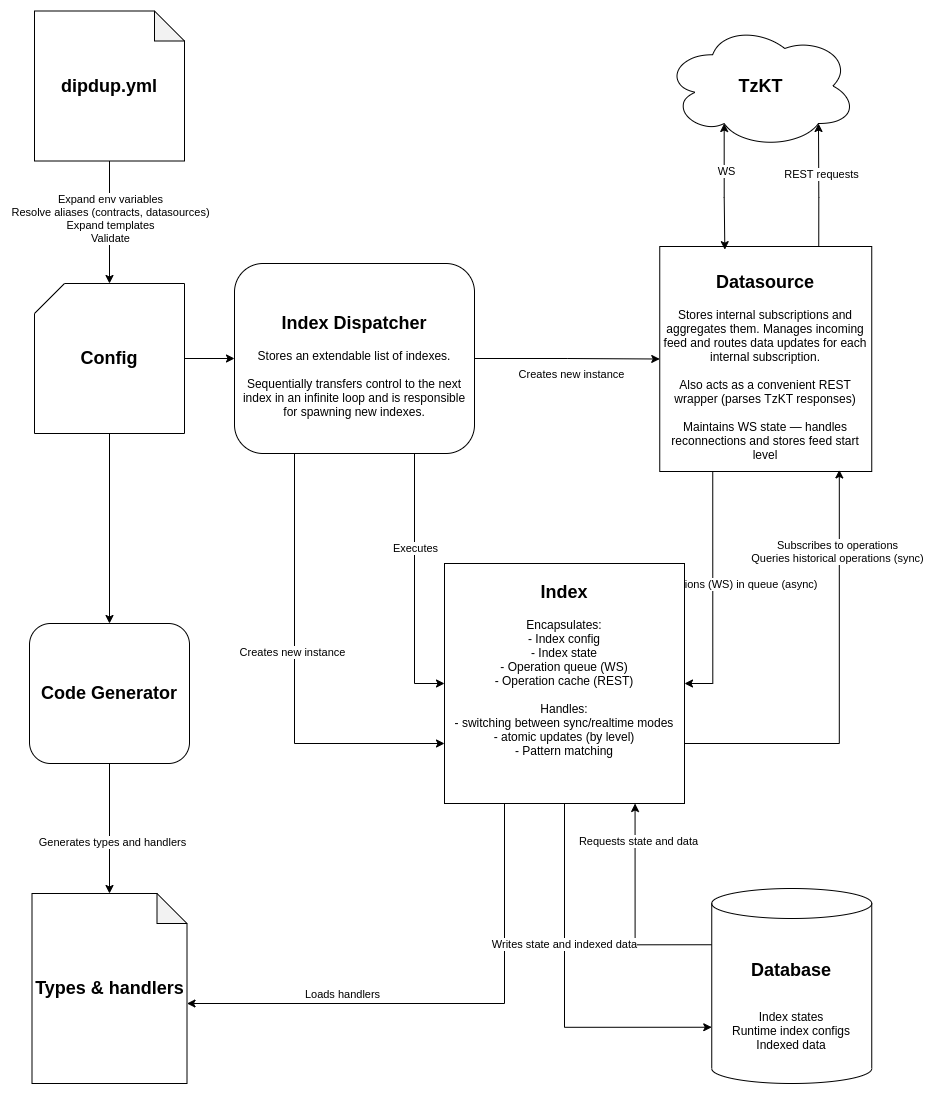

The diagram above was exported from draw.io. Its source (the exported page's mxGraphModel, read from the mxfile embedded in the PNG):
<mxGraphModel dx="1422" dy="807" grid="1" gridSize="10" guides="1" tooltips="1" connect="1" arrows="1" fold="1" page="1" pageScale="1" pageWidth="850" pageHeight="1100" math="0" shadow="0">
  <root>
    <mxCell id="0" />
    <mxCell id="1" parent="0" />
    <mxCell id="NqO0aLMvG7wYHKrAYLQP-3" style="edgeStyle=orthogonalEdgeStyle;rounded=0;orthogonalLoop=1;jettySize=auto;html=1;exitX=0.5;exitY=1;exitDx=0;exitDy=0;exitPerimeter=0;entryX=0.5;entryY=0;entryDx=0;entryDy=0;entryPerimeter=0;" edge="1" parent="1" source="NqO0aLMvG7wYHKrAYLQP-1" target="NqO0aLMvG7wYHKrAYLQP-2">
      <mxGeometry relative="1" as="geometry" />
    </mxCell>
    <mxCell id="NqO0aLMvG7wYHKrAYLQP-4" value="Expand env variables&lt;br&gt;Resolve aliases (contracts, datasources)&lt;br&gt;Expand templates&lt;br&gt;Validate" style="edgeLabel;html=1;align=center;verticalAlign=middle;resizable=0;points=[];" vertex="1" connectable="0" parent="NqO0aLMvG7wYHKrAYLQP-3">
      <mxGeometry x="-0.2154" y="-3" relative="1" as="geometry">
        <mxPoint x="3" y="9" as="offset" />
      </mxGeometry>
    </mxCell>
    <mxCell id="NqO0aLMvG7wYHKrAYLQP-1" value="&lt;h2&gt;dipdup.yml&lt;/h2&gt;" style="shape=note;whiteSpace=wrap;html=1;backgroundOutline=1;darkOpacity=0.05;" vertex="1" parent="1">
      <mxGeometry x="50" y="47.5" width="150" height="150" as="geometry" />
    </mxCell>
    <mxCell id="NqO0aLMvG7wYHKrAYLQP-25" style="edgeStyle=orthogonalEdgeStyle;rounded=0;orthogonalLoop=1;jettySize=auto;html=1;exitX=1;exitY=0.5;exitDx=0;exitDy=0;exitPerimeter=0;entryX=0;entryY=0.5;entryDx=0;entryDy=0;" edge="1" parent="1" source="NqO0aLMvG7wYHKrAYLQP-2" target="NqO0aLMvG7wYHKrAYLQP-11">
      <mxGeometry relative="1" as="geometry" />
    </mxCell>
    <mxCell id="NqO0aLMvG7wYHKrAYLQP-38" style="edgeStyle=orthogonalEdgeStyle;rounded=0;orthogonalLoop=1;jettySize=auto;html=1;exitX=0.5;exitY=1;exitDx=0;exitDy=0;exitPerimeter=0;startArrow=none;startFill=0;" edge="1" parent="1" source="NqO0aLMvG7wYHKrAYLQP-2" target="NqO0aLMvG7wYHKrAYLQP-37">
      <mxGeometry relative="1" as="geometry" />
    </mxCell>
    <mxCell id="NqO0aLMvG7wYHKrAYLQP-2" value="&lt;h2&gt;Config&lt;/h2&gt;" style="shape=card;whiteSpace=wrap;html=1;" vertex="1" parent="1">
      <mxGeometry x="50" y="320" width="150" height="150" as="geometry" />
    </mxCell>
    <mxCell id="NqO0aLMvG7wYHKrAYLQP-48" style="edgeStyle=orthogonalEdgeStyle;rounded=0;orthogonalLoop=1;jettySize=auto;html=1;exitX=0;exitY=0;exitDx=0;exitDy=56.25;exitPerimeter=0;entryX=0.794;entryY=1;entryDx=0;entryDy=0;entryPerimeter=0;startArrow=none;startFill=0;" edge="1" parent="1" source="NqO0aLMvG7wYHKrAYLQP-5" target="NqO0aLMvG7wYHKrAYLQP-9">
      <mxGeometry relative="1" as="geometry" />
    </mxCell>
    <mxCell id="NqO0aLMvG7wYHKrAYLQP-50" value="Requests state and data" style="edgeLabel;html=1;align=center;verticalAlign=middle;resizable=0;points=[];" vertex="1" connectable="0" parent="NqO0aLMvG7wYHKrAYLQP-48">
      <mxGeometry x="0.6543" y="-3" relative="1" as="geometry">
        <mxPoint as="offset" />
      </mxGeometry>
    </mxCell>
    <mxCell id="NqO0aLMvG7wYHKrAYLQP-5" value="&lt;h2&gt;Database&lt;/h2&gt;&lt;br&gt;Index states&lt;br&gt;Runtime index configs&lt;br&gt;Indexed data" style="shape=cylinder3;whiteSpace=wrap;html=1;boundedLbl=1;backgroundOutline=1;size=15;" vertex="1" parent="1">
      <mxGeometry x="727.25" y="925" width="160" height="195" as="geometry" />
    </mxCell>
    <mxCell id="NqO0aLMvG7wYHKrAYLQP-14" style="edgeStyle=orthogonalEdgeStyle;rounded=0;orthogonalLoop=1;jettySize=auto;html=1;exitX=0.25;exitY=1;exitDx=0;exitDy=0;entryX=1;entryY=0.5;entryDx=0;entryDy=0;" edge="1" parent="1" source="NqO0aLMvG7wYHKrAYLQP-6" target="NqO0aLMvG7wYHKrAYLQP-9">
      <mxGeometry relative="1" as="geometry" />
    </mxCell>
    <mxCell id="NqO0aLMvG7wYHKrAYLQP-15" value="Places operations (WS) in queue (async)" style="edgeLabel;html=1;align=center;verticalAlign=middle;resizable=0;points=[];" vertex="1" connectable="0" parent="NqO0aLMvG7wYHKrAYLQP-14">
      <mxGeometry x="-0.0625" y="4" relative="1" as="geometry">
        <mxPoint as="offset" />
      </mxGeometry>
    </mxCell>
    <mxCell id="NqO0aLMvG7wYHKrAYLQP-29" style="edgeStyle=orthogonalEdgeStyle;rounded=0;orthogonalLoop=1;jettySize=auto;html=1;exitX=0.75;exitY=0;exitDx=0;exitDy=0;entryX=0.8;entryY=0.8;entryDx=0;entryDy=0;entryPerimeter=0;" edge="1" parent="1" source="NqO0aLMvG7wYHKrAYLQP-6" target="NqO0aLMvG7wYHKrAYLQP-28">
      <mxGeometry relative="1" as="geometry" />
    </mxCell>
    <mxCell id="NqO0aLMvG7wYHKrAYLQP-33" value="REST requests" style="edgeLabel;html=1;align=center;verticalAlign=middle;resizable=0;points=[];" vertex="1" connectable="0" parent="NqO0aLMvG7wYHKrAYLQP-29">
      <mxGeometry x="0.1841" y="-2" relative="1" as="geometry">
        <mxPoint as="offset" />
      </mxGeometry>
    </mxCell>
    <mxCell id="NqO0aLMvG7wYHKrAYLQP-6" value="&lt;h2&gt;Datasource&lt;/h2&gt;&lt;div&gt;Stores internal subscriptions and aggregates them. Manages incoming feed and routes data updates for each internal subscription.&lt;/div&gt;&lt;div&gt;&lt;br&gt;&lt;/div&gt;&lt;div&gt;Also acts as a convenient REST wrapper (parses TzKT responses)&lt;/div&gt;&lt;div&gt;&lt;br&gt;&lt;/div&gt;&lt;div&gt;Maintains WS state — handles reconnections and stores feed start level&lt;/div&gt;" style="rounded=0;whiteSpace=wrap;html=1;" vertex="1" parent="1">
      <mxGeometry x="675.25" y="283" width="212" height="225" as="geometry" />
    </mxCell>
    <mxCell id="NqO0aLMvG7wYHKrAYLQP-17" style="edgeStyle=orthogonalEdgeStyle;rounded=0;orthogonalLoop=1;jettySize=auto;html=1;exitX=1;exitY=0.75;exitDx=0;exitDy=0;entryX=0.847;entryY=0.993;entryDx=0;entryDy=0;entryPerimeter=0;" edge="1" parent="1" source="NqO0aLMvG7wYHKrAYLQP-9" target="NqO0aLMvG7wYHKrAYLQP-6">
      <mxGeometry relative="1" as="geometry" />
    </mxCell>
    <mxCell id="NqO0aLMvG7wYHKrAYLQP-18" value="Subscribes to operations&lt;br&gt;Queries historical operations (sync)" style="edgeLabel;html=1;align=center;verticalAlign=middle;resizable=0;points=[];" vertex="1" connectable="0" parent="NqO0aLMvG7wYHKrAYLQP-17">
      <mxGeometry x="0.6224" y="2" relative="1" as="geometry">
        <mxPoint as="offset" />
      </mxGeometry>
    </mxCell>
    <mxCell id="NqO0aLMvG7wYHKrAYLQP-43" style="edgeStyle=orthogonalEdgeStyle;rounded=0;orthogonalLoop=1;jettySize=auto;html=1;exitX=0.25;exitY=1;exitDx=0;exitDy=0;entryX=0;entryY=0;entryDx=155;entryDy=110;entryPerimeter=0;startArrow=none;startFill=0;" edge="1" parent="1" source="NqO0aLMvG7wYHKrAYLQP-9" target="NqO0aLMvG7wYHKrAYLQP-36">
      <mxGeometry relative="1" as="geometry" />
    </mxCell>
    <mxCell id="NqO0aLMvG7wYHKrAYLQP-44" value="Loads handlers" style="edgeLabel;html=1;align=center;verticalAlign=middle;resizable=0;points=[];" vertex="1" connectable="0" parent="NqO0aLMvG7wYHKrAYLQP-43">
      <mxGeometry x="0.5962" y="2" relative="1" as="geometry">
        <mxPoint x="50" y="-12" as="offset" />
      </mxGeometry>
    </mxCell>
    <mxCell id="NqO0aLMvG7wYHKrAYLQP-47" style="edgeStyle=orthogonalEdgeStyle;rounded=0;orthogonalLoop=1;jettySize=auto;html=1;exitX=0.5;exitY=1;exitDx=0;exitDy=0;entryX=0;entryY=0;entryDx=0;entryDy=138.75;entryPerimeter=0;startArrow=none;startFill=0;" edge="1" parent="1" source="NqO0aLMvG7wYHKrAYLQP-9" target="NqO0aLMvG7wYHKrAYLQP-5">
      <mxGeometry relative="1" as="geometry" />
    </mxCell>
    <mxCell id="NqO0aLMvG7wYHKrAYLQP-49" value="Writes state and indexed data" style="edgeLabel;html=1;align=center;verticalAlign=middle;resizable=0;points=[];" vertex="1" connectable="0" parent="NqO0aLMvG7wYHKrAYLQP-47">
      <mxGeometry x="-0.2466" y="-1" relative="1" as="geometry">
        <mxPoint as="offset" />
      </mxGeometry>
    </mxCell>
    <mxCell id="NqO0aLMvG7wYHKrAYLQP-9" value="&lt;h2&gt;Index&lt;/h2&gt;&lt;div&gt;Encapsulates:&lt;br&gt;- Index config&lt;/div&gt;&lt;div&gt;- Index state&lt;/div&gt;&lt;div&gt;- Operation queue (WS)&lt;/div&gt;&lt;div&gt;- Operation cache (REST)&lt;/div&gt;&lt;div&gt;&lt;br&gt;&lt;/div&gt;&lt;div&gt;Handles:&lt;/div&gt;&lt;div&gt;- switching between sync/realtime modes&lt;/div&gt;&lt;div&gt;- atomic updates (by level)&lt;/div&gt;&lt;div&gt;- Pattern matching&lt;/div&gt;&lt;div&gt;&lt;br&gt;&lt;/div&gt;&lt;div&gt;&lt;br&gt;&lt;/div&gt;&lt;div&gt;&lt;br&gt;&lt;/div&gt;" style="whiteSpace=wrap;html=1;aspect=fixed;" vertex="1" parent="1">
      <mxGeometry x="460" y="600" width="240" height="240" as="geometry" />
    </mxCell>
    <mxCell id="NqO0aLMvG7wYHKrAYLQP-12" style="edgeStyle=orthogonalEdgeStyle;rounded=0;orthogonalLoop=1;jettySize=auto;html=1;exitX=0.75;exitY=1;exitDx=0;exitDy=0;entryX=0;entryY=0.5;entryDx=0;entryDy=0;" edge="1" parent="1" source="NqO0aLMvG7wYHKrAYLQP-11" target="NqO0aLMvG7wYHKrAYLQP-9">
      <mxGeometry relative="1" as="geometry" />
    </mxCell>
    <mxCell id="NqO0aLMvG7wYHKrAYLQP-13" value="Executes" style="edgeLabel;html=1;align=center;verticalAlign=middle;resizable=0;points=[];" vertex="1" connectable="0" parent="NqO0aLMvG7wYHKrAYLQP-12">
      <mxGeometry x="-0.1059" relative="1" as="geometry">
        <mxPoint y="-22" as="offset" />
      </mxGeometry>
    </mxCell>
    <mxCell id="NqO0aLMvG7wYHKrAYLQP-22" style="edgeStyle=orthogonalEdgeStyle;rounded=0;orthogonalLoop=1;jettySize=auto;html=1;exitX=0.25;exitY=1;exitDx=0;exitDy=0;entryX=0;entryY=0.75;entryDx=0;entryDy=0;" edge="1" parent="1" source="NqO0aLMvG7wYHKrAYLQP-11" target="NqO0aLMvG7wYHKrAYLQP-9">
      <mxGeometry relative="1" as="geometry" />
    </mxCell>
    <mxCell id="NqO0aLMvG7wYHKrAYLQP-23" value="Creates new instance" style="edgeLabel;html=1;align=center;verticalAlign=middle;resizable=0;points=[];" vertex="1" connectable="0" parent="NqO0aLMvG7wYHKrAYLQP-22">
      <mxGeometry x="-0.1012" y="-3" relative="1" as="geometry">
        <mxPoint as="offset" />
      </mxGeometry>
    </mxCell>
    <mxCell id="NqO0aLMvG7wYHKrAYLQP-26" style="edgeStyle=orthogonalEdgeStyle;rounded=0;orthogonalLoop=1;jettySize=auto;html=1;exitX=1;exitY=0.5;exitDx=0;exitDy=0;entryX=0;entryY=0.5;entryDx=0;entryDy=0;" edge="1" parent="1" source="NqO0aLMvG7wYHKrAYLQP-11" target="NqO0aLMvG7wYHKrAYLQP-6">
      <mxGeometry relative="1" as="geometry" />
    </mxCell>
    <mxCell id="NqO0aLMvG7wYHKrAYLQP-27" value="Creates new instance" style="edgeLabel;html=1;align=center;verticalAlign=middle;resizable=0;points=[];" vertex="1" connectable="0" parent="NqO0aLMvG7wYHKrAYLQP-26">
      <mxGeometry x="0.2778" relative="1" as="geometry">
        <mxPoint x="-22" y="15" as="offset" />
      </mxGeometry>
    </mxCell>
    <mxCell id="NqO0aLMvG7wYHKrAYLQP-11" value="&lt;h2&gt;Index Dispatcher&lt;/h2&gt;Stores an extendable list of indexes.&lt;br&gt;&lt;br&gt;Sequentially transfers control to the next index in an infinite loop and is responsible for spawning new indexes." style="rounded=1;whiteSpace=wrap;html=1;" vertex="1" parent="1">
      <mxGeometry x="250" y="300" width="240" height="190" as="geometry" />
    </mxCell>
    <mxCell id="NqO0aLMvG7wYHKrAYLQP-31" style="edgeStyle=orthogonalEdgeStyle;rounded=0;orthogonalLoop=1;jettySize=auto;html=1;exitX=0.31;exitY=0.8;exitDx=0;exitDy=0;exitPerimeter=0;entryX=0.307;entryY=0.014;entryDx=0;entryDy=0;entryPerimeter=0;startArrow=classic;startFill=1;" edge="1" parent="1" source="NqO0aLMvG7wYHKrAYLQP-28" target="NqO0aLMvG7wYHKrAYLQP-6">
      <mxGeometry relative="1" as="geometry" />
    </mxCell>
    <mxCell id="NqO0aLMvG7wYHKrAYLQP-32" value="WS" style="edgeLabel;html=1;align=center;verticalAlign=middle;resizable=0;points=[];" vertex="1" connectable="0" parent="NqO0aLMvG7wYHKrAYLQP-31">
      <mxGeometry x="-0.2474" y="2" relative="1" as="geometry">
        <mxPoint as="offset" />
      </mxGeometry>
    </mxCell>
    <mxCell id="NqO0aLMvG7wYHKrAYLQP-28" value="&lt;h2&gt;TzKT&lt;/h2&gt;" style="ellipse;shape=cloud;whiteSpace=wrap;html=1;" vertex="1" parent="1">
      <mxGeometry x="680" y="60" width="192.5" height="125" as="geometry" />
    </mxCell>
    <mxCell id="NqO0aLMvG7wYHKrAYLQP-36" value="&lt;h2&gt;Types &amp;amp; handlers&lt;/h2&gt;" style="shape=note;whiteSpace=wrap;html=1;backgroundOutline=1;darkOpacity=0.05;" vertex="1" parent="1">
      <mxGeometry x="47.5" y="930" width="155" height="190" as="geometry" />
    </mxCell>
    <mxCell id="NqO0aLMvG7wYHKrAYLQP-42" style="edgeStyle=orthogonalEdgeStyle;rounded=0;orthogonalLoop=1;jettySize=auto;html=1;exitX=0.5;exitY=1;exitDx=0;exitDy=0;entryX=0.5;entryY=0;entryDx=0;entryDy=0;entryPerimeter=0;startArrow=none;startFill=0;" edge="1" parent="1" source="NqO0aLMvG7wYHKrAYLQP-37" target="NqO0aLMvG7wYHKrAYLQP-36">
      <mxGeometry relative="1" as="geometry" />
    </mxCell>
    <mxCell id="NqO0aLMvG7wYHKrAYLQP-51" value="Generates types and handlers" style="edgeLabel;html=1;align=center;verticalAlign=middle;resizable=0;points=[];" vertex="1" connectable="0" parent="NqO0aLMvG7wYHKrAYLQP-42">
      <mxGeometry x="0.2" y="2" relative="1" as="geometry">
        <mxPoint as="offset" />
      </mxGeometry>
    </mxCell>
    <mxCell id="NqO0aLMvG7wYHKrAYLQP-37" value="&lt;h2&gt;Code Generator&lt;/h2&gt;" style="rounded=1;whiteSpace=wrap;html=1;" vertex="1" parent="1">
      <mxGeometry x="45" y="660" width="160" height="140" as="geometry" />
    </mxCell>
  </root>
</mxGraphModel>